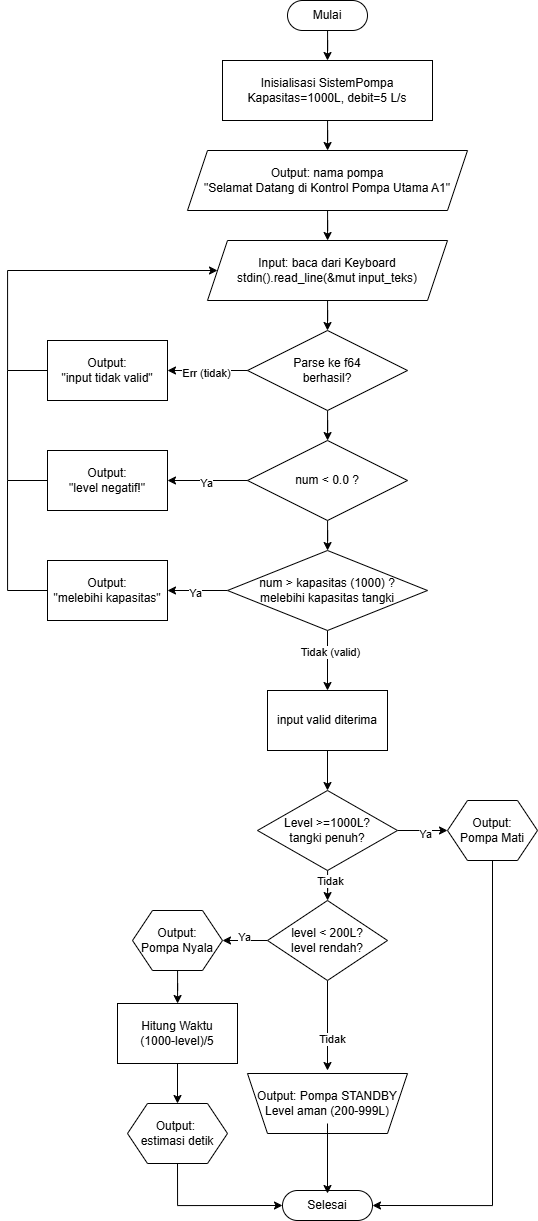

The diagram above was exported from draw.io. Its source (the exported page's mxGraphModel, read from the mxfile embedded in the PNG):
<mxGraphModel dx="1189" dy="692" grid="1" gridSize="10" guides="1" tooltips="1" connect="1" arrows="1" fold="1" page="1" pageScale="1" pageWidth="1169" pageHeight="827" math="0" shadow="0">
  <root>
    <mxCell id="0" />
    <mxCell id="1" parent="0" />
    <mxCell id="sl2w0J4PcZlJmlVBQAAa-6" edge="1" parent="1" source="sl2w0J4PcZlJmlVBQAAa-1" style="edgeStyle=orthogonalEdgeStyle;rounded=0;orthogonalLoop=1;jettySize=auto;html=1;" value="">
      <mxGeometry relative="1" as="geometry">
        <mxPoint x="490" y="180" as="targetPoint" />
      </mxGeometry>
    </mxCell>
    <mxCell id="sl2w0J4PcZlJmlVBQAAa-1" parent="1" style="rounded=1;whiteSpace=wrap;html=1;arcSize=50;" value="Mulai" vertex="1">
      <mxGeometry height="30" width="80" x="450" y="120" as="geometry" />
    </mxCell>
    <mxCell id="aJZs3l8r6dCCuVOFydDU-3" edge="1" parent="1" source="aJZs3l8r6dCCuVOFydDU-1" style="edgeStyle=orthogonalEdgeStyle;rounded=0;orthogonalLoop=1;jettySize=auto;html=1;" target="aJZs3l8r6dCCuVOFydDU-2" value="">
      <mxGeometry relative="1" as="geometry" />
    </mxCell>
    <mxCell id="aJZs3l8r6dCCuVOFydDU-1" parent="1" style="whiteSpace=wrap;html=1;" value="Inisialisasi SistemPompa&lt;div&gt;Kapasitas=1000L, debit=5 L/s&lt;/div&gt;" vertex="1">
      <mxGeometry height="60" width="210" x="385" y="180" as="geometry" />
    </mxCell>
    <mxCell id="aJZs3l8r6dCCuVOFydDU-7" edge="1" parent="1" source="aJZs3l8r6dCCuVOFydDU-2" style="edgeStyle=orthogonalEdgeStyle;rounded=0;orthogonalLoop=1;jettySize=auto;html=1;" target="aJZs3l8r6dCCuVOFydDU-6" value="">
      <mxGeometry relative="1" as="geometry" />
    </mxCell>
    <mxCell id="aJZs3l8r6dCCuVOFydDU-2" parent="1" style="shape=parallelogram;perimeter=parallelogramPerimeter;whiteSpace=wrap;html=1;fixedSize=1;" value="Output: nama pompa&lt;div&gt;&quot;Selamat Datang di Kontrol Pompa Utama A1&quot;&lt;/div&gt;" vertex="1">
      <mxGeometry height="60" width="280" x="350" y="270" as="geometry" />
    </mxCell>
    <mxCell id="aJZs3l8r6dCCuVOFydDU-9" edge="1" parent="1" source="aJZs3l8r6dCCuVOFydDU-6" style="edgeStyle=orthogonalEdgeStyle;rounded=0;orthogonalLoop=1;jettySize=auto;html=1;" value="">
      <mxGeometry relative="1" as="geometry">
        <mxPoint x="490.0000000000002" y="450" as="targetPoint" />
      </mxGeometry>
    </mxCell>
    <mxCell id="aJZs3l8r6dCCuVOFydDU-6" parent="1" style="shape=parallelogram;perimeter=parallelogramPerimeter;whiteSpace=wrap;html=1;fixedSize=1;" value="Input: baca dari Keyboard&lt;div&gt;stdin().read_line(&amp;amp;mut input_teks)&lt;/div&gt;" vertex="1">
      <mxGeometry height="60" width="240" x="370" y="360" as="geometry" />
    </mxCell>
    <mxCell id="aJZs3l8r6dCCuVOFydDU-51" edge="1" parent="1" source="aJZs3l8r6dCCuVOFydDU-10" style="edgeStyle=orthogonalEdgeStyle;rounded=0;orthogonalLoop=1;jettySize=auto;html=1;" target="aJZs3l8r6dCCuVOFydDU-50" value="">
      <mxGeometry relative="1" as="geometry" />
    </mxCell>
    <mxCell id="aJZs3l8r6dCCuVOFydDU-10" parent="1" style="rhombus;whiteSpace=wrap;html=1;" value="Parse ke f64&lt;div&gt;berhasil?&lt;/div&gt;" vertex="1">
      <mxGeometry height="80" width="160" x="410" y="450" as="geometry" />
    </mxCell>
    <mxCell id="aJZs3l8r6dCCuVOFydDU-40" edge="1" parent="1" source="aJZs3l8r6dCCuVOFydDU-15" style="edgeStyle=orthogonalEdgeStyle;rounded=0;orthogonalLoop=1;jettySize=auto;html=1;" target="aJZs3l8r6dCCuVOFydDU-38" value="">
      <mxGeometry relative="1" as="geometry" />
    </mxCell>
    <mxCell id="aJZs3l8r6dCCuVOFydDU-15" parent="1" style="whiteSpace=wrap;html=1;" value="input valid diterima" vertex="1">
      <mxGeometry height="60" width="120" x="430" y="810" as="geometry" />
    </mxCell>
    <mxCell id="aJZs3l8r6dCCuVOFydDU-22" edge="1" parent="1" source="aJZs3l8r6dCCuVOFydDU-19" style="edgeStyle=orthogonalEdgeStyle;rounded=0;orthogonalLoop=1;jettySize=auto;html=1;" target="aJZs3l8r6dCCuVOFydDU-21" value="">
      <mxGeometry relative="1" as="geometry" />
    </mxCell>
    <mxCell id="aJZs3l8r6dCCuVOFydDU-23" connectable="0" parent="aJZs3l8r6dCCuVOFydDU-22" style="edgeLabel;html=1;align=center;verticalAlign=middle;resizable=0;points=[];" value="Ya" vertex="1">
      <mxGeometry relative="1" x="0.1143" y="-4" as="geometry">
        <mxPoint x="1" as="offset" />
      </mxGeometry>
    </mxCell>
    <mxCell id="aJZs3l8r6dCCuVOFydDU-31" edge="1" parent="1" source="aJZs3l8r6dCCuVOFydDU-19" style="edgeStyle=orthogonalEdgeStyle;rounded=0;orthogonalLoop=1;jettySize=auto;html=1;" value="">
      <mxGeometry relative="1" as="geometry">
        <mxPoint x="490" y="1189.9999999999998" as="targetPoint" />
      </mxGeometry>
    </mxCell>
    <mxCell id="aJZs3l8r6dCCuVOFydDU-47" connectable="0" parent="aJZs3l8r6dCCuVOFydDU-31" style="edgeLabel;html=1;align=center;verticalAlign=middle;resizable=0;points=[];" value="Tidak" vertex="1">
      <mxGeometry relative="1" x="0.3037" y="4" as="geometry">
        <mxPoint as="offset" />
      </mxGeometry>
    </mxCell>
    <mxCell id="aJZs3l8r6dCCuVOFydDU-19" parent="1" style="rhombus;whiteSpace=wrap;html=1;" value="level &amp;lt; 200L?&lt;div&gt;level rendah?&lt;/div&gt;" vertex="1">
      <mxGeometry height="80" width="120" x="430" y="1020" as="geometry" />
    </mxCell>
    <mxCell id="aJZs3l8r6dCCuVOFydDU-25" edge="1" parent="1" source="aJZs3l8r6dCCuVOFydDU-21" style="edgeStyle=orthogonalEdgeStyle;rounded=0;orthogonalLoop=1;jettySize=auto;html=1;" target="aJZs3l8r6dCCuVOFydDU-24" value="">
      <mxGeometry relative="1" as="geometry" />
    </mxCell>
    <mxCell id="aJZs3l8r6dCCuVOFydDU-21" parent="1" style="shape=hexagon;perimeter=hexagonPerimeter2;whiteSpace=wrap;html=1;fixedSize=1;" value="Output:&lt;div&gt;Pompa Nyala&lt;/div&gt;" vertex="1">
      <mxGeometry height="60" width="90" x="295" y="1030" as="geometry" />
    </mxCell>
    <mxCell id="aJZs3l8r6dCCuVOFydDU-27" edge="1" parent="1" source="aJZs3l8r6dCCuVOFydDU-24" style="edgeStyle=orthogonalEdgeStyle;rounded=0;orthogonalLoop=1;jettySize=auto;html=1;" target="aJZs3l8r6dCCuVOFydDU-26" value="">
      <mxGeometry relative="1" as="geometry" />
    </mxCell>
    <mxCell id="aJZs3l8r6dCCuVOFydDU-24" parent="1" style="whiteSpace=wrap;html=1;" value="Hitung Waktu&lt;div&gt;(1000-level)/5&lt;/div&gt;" vertex="1">
      <mxGeometry height="60" width="120" x="280" y="1123" as="geometry" />
    </mxCell>
    <mxCell id="aJZs3l8r6dCCuVOFydDU-39" edge="1" parent="1" source="aJZs3l8r6dCCuVOFydDU-26" style="edgeStyle=orthogonalEdgeStyle;rounded=0;orthogonalLoop=1;jettySize=auto;html=1;exitX=0.5;exitY=1;exitDx=0;exitDy=0;entryX=0;entryY=0.5;entryDx=0;entryDy=0;" target="aJZs3l8r6dCCuVOFydDU-28">
      <mxGeometry relative="1" as="geometry" />
    </mxCell>
    <mxCell id="aJZs3l8r6dCCuVOFydDU-26" parent="1" style="shape=hexagon;perimeter=hexagonPerimeter2;whiteSpace=wrap;html=1;fixedSize=1;" value="Output:&amp;nbsp;&lt;div&gt;estimasi detik&lt;/div&gt;" vertex="1">
      <mxGeometry height="60" width="100" x="290" y="1223" as="geometry" />
    </mxCell>
    <mxCell id="aJZs3l8r6dCCuVOFydDU-28" parent="1" style="rounded=1;whiteSpace=wrap;html=1;arcSize=50;" value="Selesai" vertex="1">
      <mxGeometry height="30" width="90" x="445" y="1310" as="geometry" />
    </mxCell>
    <mxCell id="aJZs3l8r6dCCuVOFydDU-32" parent="1" style="shape=trapezoid;perimeter=trapezoidPerimeter;whiteSpace=wrap;html=1;fixedSize=1;rotation=-180;" value="" vertex="1">
      <mxGeometry height="60" width="160" x="410" y="1193" as="geometry" />
    </mxCell>
    <mxCell id="aJZs3l8r6dCCuVOFydDU-36" edge="1" parent="1" source="aJZs3l8r6dCCuVOFydDU-34" style="edgeStyle=orthogonalEdgeStyle;rounded=0;orthogonalLoop=1;jettySize=auto;html=1;" value="">
      <mxGeometry relative="1" as="geometry">
        <mxPoint x="490" y="1313" as="targetPoint" />
      </mxGeometry>
    </mxCell>
    <mxCell id="aJZs3l8r6dCCuVOFydDU-34" parent="1" style="text;html=1;whiteSpace=wrap;strokeColor=none;fillColor=none;align=center;verticalAlign=middle;rounded=0;autosize=1;resizable=0;" value="Output: Pompa STANDBY&lt;div&gt;Level aman (200-999L)&lt;/div&gt;" vertex="1">
      <mxGeometry height="40" width="160" x="410" y="1203" as="geometry" />
    </mxCell>
    <mxCell id="aJZs3l8r6dCCuVOFydDU-41" edge="1" parent="1" source="aJZs3l8r6dCCuVOFydDU-38" style="edgeStyle=orthogonalEdgeStyle;rounded=0;orthogonalLoop=1;jettySize=auto;html=1;" target="aJZs3l8r6dCCuVOFydDU-19" value="">
      <mxGeometry relative="1" as="geometry" />
    </mxCell>
    <mxCell id="aJZs3l8r6dCCuVOFydDU-48" connectable="0" parent="aJZs3l8r6dCCuVOFydDU-41" style="edgeLabel;html=1;align=center;verticalAlign=middle;resizable=0;points=[];" value="Tidak" vertex="1">
      <mxGeometry relative="1" x="0.2267" y="2" as="geometry">
        <mxPoint as="offset" />
      </mxGeometry>
    </mxCell>
    <mxCell id="aJZs3l8r6dCCuVOFydDU-45" edge="1" parent="1" source="aJZs3l8r6dCCuVOFydDU-38" style="edgeStyle=orthogonalEdgeStyle;rounded=0;orthogonalLoop=1;jettySize=auto;html=1;" target="aJZs3l8r6dCCuVOFydDU-44" value="">
      <mxGeometry relative="1" as="geometry" />
    </mxCell>
    <mxCell id="aJZs3l8r6dCCuVOFydDU-46" connectable="0" parent="aJZs3l8r6dCCuVOFydDU-45" style="edgeLabel;html=1;align=center;verticalAlign=middle;resizable=0;points=[];" value="Ya" vertex="1">
      <mxGeometry relative="1" x="0.0778" y="-3" as="geometry">
        <mxPoint as="offset" />
      </mxGeometry>
    </mxCell>
    <mxCell id="aJZs3l8r6dCCuVOFydDU-38" parent="1" style="rhombus;whiteSpace=wrap;html=1;" value="Level &amp;gt;=1000L?&lt;div&gt;tangki penuh?&lt;/div&gt;" vertex="1">
      <mxGeometry height="80" width="140" x="420" y="910" as="geometry" />
    </mxCell>
    <mxCell id="aJZs3l8r6dCCuVOFydDU-49" edge="1" parent="1" source="aJZs3l8r6dCCuVOFydDU-44" style="edgeStyle=orthogonalEdgeStyle;rounded=0;orthogonalLoop=1;jettySize=auto;html=1;exitX=0.5;exitY=1;exitDx=0;exitDy=0;entryX=1;entryY=0.5;entryDx=0;entryDy=0;" target="aJZs3l8r6dCCuVOFydDU-28">
      <mxGeometry relative="1" as="geometry" />
    </mxCell>
    <mxCell id="aJZs3l8r6dCCuVOFydDU-44" parent="1" style="shape=hexagon;perimeter=hexagonPerimeter2;whiteSpace=wrap;html=1;fixedSize=1;" value="Output:&lt;div&gt;Pompa Mati&lt;/div&gt;" vertex="1">
      <mxGeometry height="60" width="90" x="610" y="920" as="geometry" />
    </mxCell>
    <mxCell id="aJZs3l8r6dCCuVOFydDU-54" edge="1" parent="1" source="aJZs3l8r6dCCuVOFydDU-50" style="edgeStyle=orthogonalEdgeStyle;rounded=0;orthogonalLoop=1;jettySize=auto;html=1;" target="aJZs3l8r6dCCuVOFydDU-53" value="">
      <mxGeometry relative="1" as="geometry" />
    </mxCell>
    <mxCell id="aJZs3l8r6dCCuVOFydDU-50" parent="1" style="rhombus;whiteSpace=wrap;html=1;" value="num &amp;lt; 0.0 ?" vertex="1">
      <mxGeometry height="80" width="160" x="410" y="560" as="geometry" />
    </mxCell>
    <mxCell id="aJZs3l8r6dCCuVOFydDU-55" edge="1" parent="1" source="aJZs3l8r6dCCuVOFydDU-53" style="edgeStyle=orthogonalEdgeStyle;rounded=0;orthogonalLoop=1;jettySize=auto;html=1;" target="aJZs3l8r6dCCuVOFydDU-15" value="">
      <mxGeometry relative="1" as="geometry" />
    </mxCell>
    <mxCell id="aJZs3l8r6dCCuVOFydDU-56" connectable="0" parent="aJZs3l8r6dCCuVOFydDU-55" style="edgeLabel;html=1;align=center;verticalAlign=middle;resizable=0;points=[];" value="Tidak (valid)" vertex="1">
      <mxGeometry relative="1" x="-0.3144" y="2" as="geometry">
        <mxPoint y="1" as="offset" />
      </mxGeometry>
    </mxCell>
    <mxCell id="aJZs3l8r6dCCuVOFydDU-58" edge="1" parent="1" source="aJZs3l8r6dCCuVOFydDU-53" style="edgeStyle=orthogonalEdgeStyle;rounded=0;orthogonalLoop=1;jettySize=auto;html=1;" target="aJZs3l8r6dCCuVOFydDU-57" value="">
      <mxGeometry relative="1" as="geometry" />
    </mxCell>
    <mxCell id="aJZs3l8r6dCCuVOFydDU-59" connectable="0" parent="aJZs3l8r6dCCuVOFydDU-58" style="edgeLabel;html=1;align=center;verticalAlign=middle;resizable=0;points=[];" value="Ya" vertex="1">
      <mxGeometry relative="1" x="0.0548" y="2" as="geometry">
        <mxPoint as="offset" />
      </mxGeometry>
    </mxCell>
    <mxCell id="aJZs3l8r6dCCuVOFydDU-53" parent="1" style="rhombus;whiteSpace=wrap;html=1;" value="&lt;div&gt;num &amp;gt; kapasitas (1000) ?&lt;/div&gt;&lt;div&gt;melebihi kapasitas tangki&lt;/div&gt;" vertex="1">
      <mxGeometry height="80" width="200" x="390" y="670" as="geometry" />
    </mxCell>
    <mxCell id="aJZs3l8r6dCCuVOFydDU-70" edge="1" parent="1" source="aJZs3l8r6dCCuVOFydDU-57" style="edgeStyle=orthogonalEdgeStyle;rounded=0;orthogonalLoop=1;jettySize=auto;html=1;exitX=0;exitY=0.5;exitDx=0;exitDy=0;endArrow=none;endFill=0;">
      <mxGeometry relative="1" as="geometry">
        <mxPoint x="170" y="600" as="targetPoint" />
      </mxGeometry>
    </mxCell>
    <mxCell id="aJZs3l8r6dCCuVOFydDU-57" parent="1" style="whiteSpace=wrap;html=1;" value="Output:&lt;div&gt;&quot;melebihi kapasitas&quot;&lt;/div&gt;" vertex="1">
      <mxGeometry height="60" width="120" x="210" y="680" as="geometry" />
    </mxCell>
    <mxCell id="aJZs3l8r6dCCuVOFydDU-62" edge="1" parent="1" style="edgeStyle=orthogonalEdgeStyle;rounded=0;orthogonalLoop=1;jettySize=auto;html=1;" target="aJZs3l8r6dCCuVOFydDU-64" value="">
      <mxGeometry relative="1" as="geometry">
        <mxPoint x="410" y="600" as="sourcePoint" />
      </mxGeometry>
    </mxCell>
    <mxCell id="aJZs3l8r6dCCuVOFydDU-63" connectable="0" parent="aJZs3l8r6dCCuVOFydDU-62" style="edgeLabel;html=1;align=center;verticalAlign=middle;resizable=0;points=[];" value="Ya" vertex="1">
      <mxGeometry relative="1" x="0.0548" y="2" as="geometry">
        <mxPoint as="offset" />
      </mxGeometry>
    </mxCell>
    <mxCell id="aJZs3l8r6dCCuVOFydDU-69" edge="1" parent="1" source="aJZs3l8r6dCCuVOFydDU-64" style="edgeStyle=orthogonalEdgeStyle;rounded=0;orthogonalLoop=1;jettySize=auto;html=1;exitX=0;exitY=0.5;exitDx=0;exitDy=0;endArrow=none;endFill=0;">
      <mxGeometry relative="1" as="geometry">
        <mxPoint x="170" y="490" as="targetPoint" />
      </mxGeometry>
    </mxCell>
    <mxCell id="aJZs3l8r6dCCuVOFydDU-64" parent="1" style="whiteSpace=wrap;html=1;" value="Output:&lt;div&gt;&quot;level negatif!&quot;&lt;/div&gt;" vertex="1">
      <mxGeometry height="60" width="120" x="210" y="570" as="geometry" />
    </mxCell>
    <mxCell id="aJZs3l8r6dCCuVOFydDU-65" edge="1" parent="1" style="edgeStyle=orthogonalEdgeStyle;rounded=0;orthogonalLoop=1;jettySize=auto;html=1;" target="aJZs3l8r6dCCuVOFydDU-67" value="">
      <mxGeometry relative="1" as="geometry">
        <mxPoint x="410" y="490" as="sourcePoint" />
      </mxGeometry>
    </mxCell>
    <mxCell id="aJZs3l8r6dCCuVOFydDU-66" connectable="0" parent="aJZs3l8r6dCCuVOFydDU-65" style="edgeLabel;html=1;align=center;verticalAlign=middle;resizable=0;points=[];" value="Err (tidak)" vertex="1">
      <mxGeometry relative="1" x="0.0548" y="2" as="geometry">
        <mxPoint as="offset" />
      </mxGeometry>
    </mxCell>
    <mxCell id="aJZs3l8r6dCCuVOFydDU-68" edge="1" parent="1" source="aJZs3l8r6dCCuVOFydDU-67" style="edgeStyle=orthogonalEdgeStyle;rounded=0;orthogonalLoop=1;jettySize=auto;html=1;exitX=0;exitY=0.5;exitDx=0;exitDy=0;entryX=0;entryY=0.5;entryDx=0;entryDy=0;" target="aJZs3l8r6dCCuVOFydDU-6">
      <mxGeometry relative="1" as="geometry">
        <Array as="points">
          <mxPoint x="170" y="490" />
          <mxPoint x="170" y="390" />
        </Array>
      </mxGeometry>
    </mxCell>
    <mxCell id="aJZs3l8r6dCCuVOFydDU-67" parent="1" style="whiteSpace=wrap;html=1;" value="Output:&lt;div&gt;&quot;input tidak valid&quot;&lt;/div&gt;" vertex="1">
      <mxGeometry height="60" width="120" x="210" y="460" as="geometry" />
    </mxCell>
  </root>
</mxGraphModel>